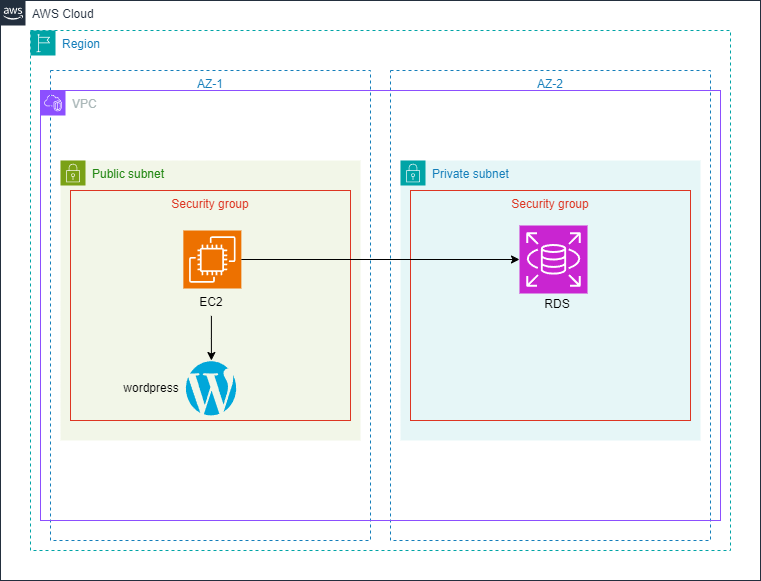

The diagram above was exported from draw.io. Its source (the exported page's mxGraphModel, read from the mxfile embedded in the PNG):
<mxGraphModel dx="1050" dy="603" grid="1" gridSize="10" guides="1" tooltips="1" connect="1" arrows="1" fold="1" page="1" pageScale="1" pageWidth="850" pageHeight="1100" math="0" shadow="0">
  <root>
    <mxCell id="0" />
    <mxCell id="1" parent="0" />
    <mxCell id="FUI70ChbdyLaIsxAtDL7-19" value="" style="group;movable=0;resizable=0;rotatable=0;deletable=0;editable=0;locked=1;connectable=0;" parent="1" vertex="1" connectable="0">
      <mxGeometry x="40" y="40" width="760" height="580" as="geometry" />
    </mxCell>
    <mxCell id="f-w_a3s-5Xyrr3iNLAvX-1" value="AWS Cloud" style="points=[[0,0],[0.25,0],[0.5,0],[0.75,0],[1,0],[1,0.25],[1,0.5],[1,0.75],[1,1],[0.75,1],[0.5,1],[0.25,1],[0,1],[0,0.75],[0,0.5],[0,0.25]];outlineConnect=0;gradientColor=none;html=1;whiteSpace=wrap;fontSize=12;fontStyle=0;container=1;pointerEvents=0;collapsible=0;recursiveResize=0;shape=mxgraph.aws4.group;grIcon=mxgraph.aws4.group_aws_cloud_alt;strokeColor=#232F3E;fillColor=none;verticalAlign=top;align=left;spacingLeft=30;fontColor=#232F3E;dashed=0;" parent="FUI70ChbdyLaIsxAtDL7-19" vertex="1">
      <mxGeometry width="760" height="580" as="geometry" />
    </mxCell>
    <mxCell id="FUI70ChbdyLaIsxAtDL7-1" value="Region" style="points=[[0,0],[0.25,0],[0.5,0],[0.75,0],[1,0],[1,0.25],[1,0.5],[1,0.75],[1,1],[0.75,1],[0.5,1],[0.25,1],[0,1],[0,0.75],[0,0.5],[0,0.25]];outlineConnect=0;gradientColor=none;html=1;whiteSpace=wrap;fontSize=12;fontStyle=0;container=1;pointerEvents=0;collapsible=0;recursiveResize=0;shape=mxgraph.aws4.group;grIcon=mxgraph.aws4.group_region;strokeColor=#00A4A6;fillColor=none;verticalAlign=top;align=left;spacingLeft=30;fontColor=#147EBA;dashed=1;" parent="FUI70ChbdyLaIsxAtDL7-19" vertex="1">
      <mxGeometry x="30" y="30" width="700" height="520" as="geometry" />
    </mxCell>
    <mxCell id="FUI70ChbdyLaIsxAtDL7-2" value="AZ-1" style="fillColor=none;strokeColor=#147EBA;dashed=1;verticalAlign=top;fontStyle=0;fontColor=#147EBA;whiteSpace=wrap;html=1;" parent="FUI70ChbdyLaIsxAtDL7-1" vertex="1">
      <mxGeometry x="20" y="40" width="320" height="470" as="geometry" />
    </mxCell>
    <mxCell id="FUI70ChbdyLaIsxAtDL7-3" value="AZ-2" style="fillColor=none;strokeColor=#147EBA;dashed=1;verticalAlign=top;fontStyle=0;fontColor=#147EBA;whiteSpace=wrap;html=1;" parent="FUI70ChbdyLaIsxAtDL7-1" vertex="1">
      <mxGeometry x="360" y="40" width="320" height="470" as="geometry" />
    </mxCell>
    <mxCell id="FUI70ChbdyLaIsxAtDL7-5" value="Public subnet" style="points=[[0,0],[0.25,0],[0.5,0],[0.75,0],[1,0],[1,0.25],[1,0.5],[1,0.75],[1,1],[0.75,1],[0.5,1],[0.25,1],[0,1],[0,0.75],[0,0.5],[0,0.25]];outlineConnect=0;gradientColor=none;html=1;whiteSpace=wrap;fontSize=12;fontStyle=0;container=1;pointerEvents=0;collapsible=0;recursiveResize=0;shape=mxgraph.aws4.group;grIcon=mxgraph.aws4.group_security_group;grStroke=0;strokeColor=#7AA116;fillColor=#F2F6E8;verticalAlign=top;align=left;spacingLeft=30;fontColor=#248814;dashed=0;" parent="FUI70ChbdyLaIsxAtDL7-1" vertex="1">
      <mxGeometry x="30" y="130" width="300" height="280" as="geometry" />
    </mxCell>
    <mxCell id="FUI70ChbdyLaIsxAtDL7-7" value="Private subnet" style="points=[[0,0],[0.25,0],[0.5,0],[0.75,0],[1,0],[1,0.25],[1,0.5],[1,0.75],[1,1],[0.75,1],[0.5,1],[0.25,1],[0,1],[0,0.75],[0,0.5],[0,0.25]];outlineConnect=0;gradientColor=none;html=1;whiteSpace=wrap;fontSize=12;fontStyle=0;container=1;pointerEvents=0;collapsible=0;recursiveResize=0;shape=mxgraph.aws4.group;grIcon=mxgraph.aws4.group_security_group;grStroke=0;strokeColor=#00A4A6;fillColor=#E6F6F7;verticalAlign=top;align=left;spacingLeft=30;fontColor=#147EBA;dashed=0;" parent="FUI70ChbdyLaIsxAtDL7-1" vertex="1">
      <mxGeometry x="370" y="130" width="300" height="280" as="geometry" />
    </mxCell>
    <mxCell id="FUI70ChbdyLaIsxAtDL7-18" value="Security group" style="fillColor=none;strokeColor=#DD3522;verticalAlign=top;fontStyle=0;fontColor=#DD3522;whiteSpace=wrap;html=1;" parent="FUI70ChbdyLaIsxAtDL7-1" vertex="1">
      <mxGeometry x="380" y="160" width="280" height="230" as="geometry" />
    </mxCell>
    <mxCell id="FUI70ChbdyLaIsxAtDL7-4" value="VPC" style="points=[[0,0],[0.25,0],[0.5,0],[0.75,0],[1,0],[1,0.25],[1,0.5],[1,0.75],[1,1],[0.75,1],[0.5,1],[0.25,1],[0,1],[0,0.75],[0,0.5],[0,0.25]];outlineConnect=0;gradientColor=none;html=1;whiteSpace=wrap;fontSize=12;fontStyle=0;container=1;pointerEvents=0;collapsible=0;recursiveResize=0;shape=mxgraph.aws4.group;grIcon=mxgraph.aws4.group_vpc2;strokeColor=#8C4FFF;fillColor=none;verticalAlign=top;align=left;spacingLeft=30;fontColor=#AAB7B8;dashed=0;" parent="FUI70ChbdyLaIsxAtDL7-19" vertex="1">
      <mxGeometry x="40" y="90" width="680" height="430" as="geometry" />
    </mxCell>
    <mxCell id="FUI70ChbdyLaIsxAtDL7-17" value="Security group" style="fillColor=none;strokeColor=#DD3522;verticalAlign=top;fontStyle=0;fontColor=#DD3522;whiteSpace=wrap;html=1;" parent="FUI70ChbdyLaIsxAtDL7-4" vertex="1">
      <mxGeometry x="30" y="100" width="280" height="230" as="geometry" />
    </mxCell>
    <mxCell id="FUI70ChbdyLaIsxAtDL7-20" value="" style="sketch=0;points=[[0,0,0],[0.25,0,0],[0.5,0,0],[0.75,0,0],[1,0,0],[0,1,0],[0.25,1,0],[0.5,1,0],[0.75,1,0],[1,1,0],[0,0.25,0],[0,0.5,0],[0,0.75,0],[1,0.25,0],[1,0.5,0],[1,0.75,0]];outlineConnect=0;fontColor=#232F3E;fillColor=#ED7100;strokeColor=#ffffff;dashed=0;verticalLabelPosition=bottom;verticalAlign=top;align=center;html=1;fontSize=12;fontStyle=0;aspect=fixed;shape=mxgraph.aws4.resourceIcon;resIcon=mxgraph.aws4.ec2;" parent="1" vertex="1">
      <mxGeometry x="222.85" y="270" width="58" height="58" as="geometry" />
    </mxCell>
    <mxCell id="FUI70ChbdyLaIsxAtDL7-21" value="" style="sketch=0;points=[[0,0,0],[0.25,0,0],[0.5,0,0],[0.75,0,0],[1,0,0],[0,1,0],[0.25,1,0],[0.5,1,0],[0.75,1,0],[1,1,0],[0,0.25,0],[0,0.5,0],[0,0.75,0],[1,0.25,0],[1,0.5,0],[1,0.75,0]];outlineConnect=0;fontColor=#232F3E;fillColor=#C925D1;strokeColor=#ffffff;dashed=0;verticalLabelPosition=bottom;verticalAlign=top;align=center;html=1;fontSize=12;fontStyle=0;aspect=fixed;shape=mxgraph.aws4.resourceIcon;resIcon=mxgraph.aws4.rds;" parent="1" vertex="1">
      <mxGeometry x="559" y="265" width="68" height="68" as="geometry" />
    </mxCell>
    <mxCell id="FUI70ChbdyLaIsxAtDL7-22" value="" style="dashed=0;outlineConnect=0;html=1;align=center;labelPosition=center;verticalLabelPosition=bottom;verticalAlign=top;shape=mxgraph.weblogos.wordpress;fillColor=#00A7DA;strokeColor=none" parent="1" vertex="1">
      <mxGeometry x="224.7" y="400" width="52.3" height="55.4" as="geometry" />
    </mxCell>
    <mxCell id="FUI70ChbdyLaIsxAtDL7-23" style="edgeStyle=orthogonalEdgeStyle;rounded=0;orthogonalLoop=1;jettySize=auto;html=1;entryX=0;entryY=0.5;entryDx=0;entryDy=0;entryPerimeter=0;" parent="1" source="FUI70ChbdyLaIsxAtDL7-20" target="FUI70ChbdyLaIsxAtDL7-21" edge="1">
      <mxGeometry relative="1" as="geometry" />
    </mxCell>
    <mxCell id="SPxHMz0QF-1CzZJ61cnq-1" value="" style="edgeStyle=orthogonalEdgeStyle;rounded=0;orthogonalLoop=1;jettySize=auto;html=1;" edge="1" parent="1" source="FUI70ChbdyLaIsxAtDL7-24" target="FUI70ChbdyLaIsxAtDL7-22">
      <mxGeometry relative="1" as="geometry" />
    </mxCell>
    <mxCell id="FUI70ChbdyLaIsxAtDL7-24" value="EC2" style="text;strokeColor=none;align=center;fillColor=none;html=1;verticalAlign=middle;whiteSpace=wrap;rounded=0;" parent="1" vertex="1">
      <mxGeometry x="220.85" y="328" width="60" height="27.4" as="geometry" />
    </mxCell>
    <mxCell id="FUI70ChbdyLaIsxAtDL7-25" value="RDS" style="text;strokeColor=none;align=center;fillColor=none;html=1;verticalAlign=middle;whiteSpace=wrap;rounded=0;" parent="1" vertex="1">
      <mxGeometry x="567" y="328" width="60" height="32" as="geometry" />
    </mxCell>
    <mxCell id="FUI70ChbdyLaIsxAtDL7-29" value="wordpress" style="text;strokeColor=none;align=center;fillColor=none;html=1;verticalAlign=middle;whiteSpace=wrap;rounded=0;" parent="1" vertex="1">
      <mxGeometry x="160.85" y="412.7" width="60" height="30" as="geometry" />
    </mxCell>
  </root>
</mxGraphModel>